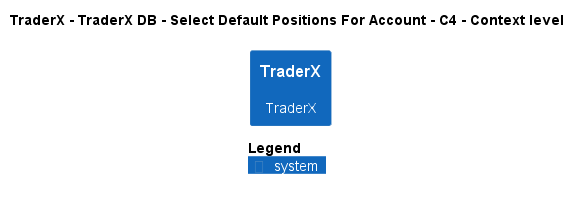

The diagram above was rendered by PlantUML. Its source (embedded in the PNG):
@startuml
!pragma layout smetana
!include ..\..\..\..\..\..\.c4s\C4_Context.puml

AddElementTag("state:new", $bgColor=green, $fontColor=#ffffff, $borderColor=green, $shadowing="False")
AddElementTag("state:changed", $bgColor=orange, $fontColor=#ffffff, $borderColor=orange, $shadowing="False")
AddElementTag("state:removed", $bgColor=red, $fontColor=#ffffff, $borderColor=red, $shadowing="False")

AddRelTag("state:new", $textColor=green, $lineColor=green)
AddRelTag("state:changed", $textColor=orange, $lineColor=orange)
AddRelTag("state:removed", $textColor=red, $lineColor=red)

SHOW_PERSON_PORTRAIT()
LAYOUT_TOP_DOWN()

skinparam linetype polyline

title TraderX - TraderX DB - Select Default Positions For Account - C4 - Context level

System(TraderX.SoftwareSystems.TraderX, "TraderX", "TraderX")



SHOW_LEGEND()
@enduml